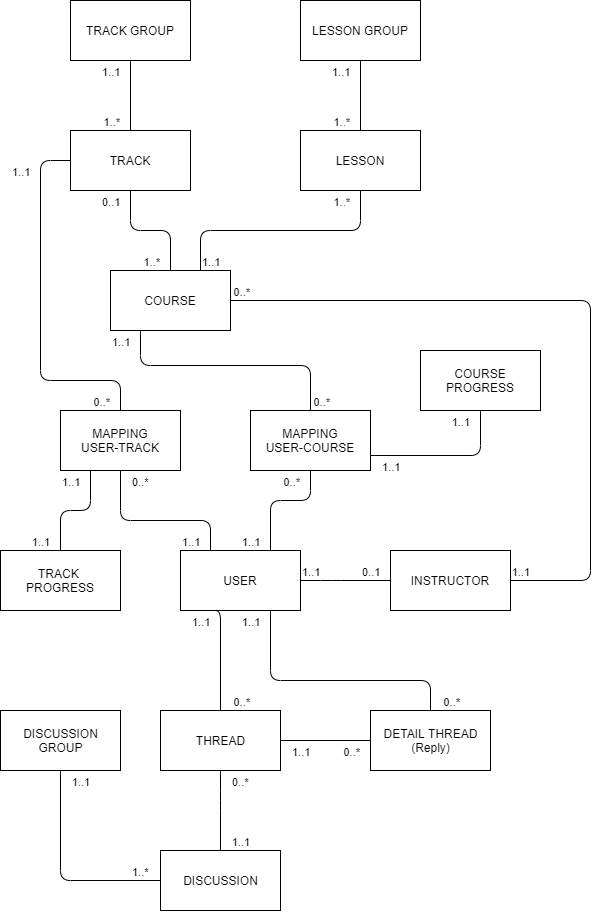

The diagram above was exported from draw.io. Its source (the exported page's mxGraphModel, read from the mxfile embedded in the PNG):
<mxGraphModel dx="723" dy="402" grid="1" gridSize="10" guides="1" tooltips="1" connect="1" arrows="1" fold="1" page="1" pageScale="1" pageWidth="1100" pageHeight="850" background="#ffffff" math="0" shadow="0">
  <root>
    <mxCell id="0" />
    <mxCell id="1" parent="0" />
    <mxCell id="1Xtqz1KiXHnXTdkFt9zn-1" value="COURSE" style="rounded=0;whiteSpace=wrap;html=1;" vertex="1" parent="1">
      <mxGeometry x="130" y="330" width="120" height="60" as="geometry" />
    </mxCell>
    <mxCell id="1Xtqz1KiXHnXTdkFt9zn-3" value="LESSON" style="rounded=0;whiteSpace=wrap;html=1;" vertex="1" parent="1">
      <mxGeometry x="320" y="190" width="120" height="60" as="geometry" />
    </mxCell>
    <mxCell id="1Xtqz1KiXHnXTdkFt9zn-4" value="LESSON GROUP" style="rounded=0;whiteSpace=wrap;html=1;" vertex="1" parent="1">
      <mxGeometry x="320" y="60" width="120" height="60" as="geometry" />
    </mxCell>
    <mxCell id="1Xtqz1KiXHnXTdkFt9zn-5" value="TRACK" style="rounded=0;whiteSpace=wrap;html=1;" vertex="1" parent="1">
      <mxGeometry x="90" y="190" width="120" height="60" as="geometry" />
    </mxCell>
    <mxCell id="1Xtqz1KiXHnXTdkFt9zn-6" value="TRACK GROUP" style="rounded=0;whiteSpace=wrap;html=1;" vertex="1" parent="1">
      <mxGeometry x="90" y="60" width="120" height="60" as="geometry" />
    </mxCell>
    <mxCell id="1Xtqz1KiXHnXTdkFt9zn-7" value="USER" style="whiteSpace=wrap;html=1;" vertex="1" parent="1">
      <mxGeometry x="200" y="610" width="120" height="60" as="geometry" />
    </mxCell>
    <mxCell id="1Xtqz1KiXHnXTdkFt9zn-12" value="" style="endArrow=none;html=1;edgeStyle=orthogonalEdgeStyle;exitX=0.5;exitY=1;exitDx=0;exitDy=0;entryX=0.5;entryY=0;entryDx=0;entryDy=0;" edge="1" parent="1" source="1Xtqz1KiXHnXTdkFt9zn-6" target="1Xtqz1KiXHnXTdkFt9zn-5">
      <mxGeometry relative="1" as="geometry">
        <mxPoint x="160" y="170" as="sourcePoint" />
        <mxPoint x="320" y="170" as="targetPoint" />
      </mxGeometry>
    </mxCell>
    <mxCell id="1Xtqz1KiXHnXTdkFt9zn-13" value="1..1" style="edgeLabel;resizable=0;html=1;align=left;verticalAlign=bottom;" connectable="0" vertex="1" parent="1Xtqz1KiXHnXTdkFt9zn-12">
      <mxGeometry x="-1" relative="1" as="geometry">
        <mxPoint x="-30" y="20" as="offset" />
      </mxGeometry>
    </mxCell>
    <mxCell id="1Xtqz1KiXHnXTdkFt9zn-14" value="1..*" style="edgeLabel;resizable=0;html=1;align=right;verticalAlign=bottom;" connectable="0" vertex="1" parent="1Xtqz1KiXHnXTdkFt9zn-12">
      <mxGeometry x="1" relative="1" as="geometry">
        <mxPoint x="-10" as="offset" />
      </mxGeometry>
    </mxCell>
    <mxCell id="1Xtqz1KiXHnXTdkFt9zn-16" value="" style="endArrow=none;html=1;edgeStyle=orthogonalEdgeStyle;exitX=0.5;exitY=1;exitDx=0;exitDy=0;entryX=0.5;entryY=0;entryDx=0;entryDy=0;" edge="1" parent="1" source="1Xtqz1KiXHnXTdkFt9zn-5" target="1Xtqz1KiXHnXTdkFt9zn-1">
      <mxGeometry relative="1" as="geometry">
        <mxPoint x="149.66" y="260" as="sourcePoint" />
        <mxPoint x="149.66" y="340" as="targetPoint" />
      </mxGeometry>
    </mxCell>
    <mxCell id="1Xtqz1KiXHnXTdkFt9zn-17" value="0..1" style="edgeLabel;resizable=0;html=1;align=left;verticalAlign=bottom;" connectable="0" vertex="1" parent="1Xtqz1KiXHnXTdkFt9zn-16">
      <mxGeometry x="-1" relative="1" as="geometry">
        <mxPoint x="-30" y="20" as="offset" />
      </mxGeometry>
    </mxCell>
    <mxCell id="1Xtqz1KiXHnXTdkFt9zn-18" value="1..*" style="edgeLabel;resizable=0;html=1;align=right;verticalAlign=bottom;" connectable="0" vertex="1" parent="1Xtqz1KiXHnXTdkFt9zn-16">
      <mxGeometry x="1" relative="1" as="geometry">
        <mxPoint x="-10" as="offset" />
      </mxGeometry>
    </mxCell>
    <mxCell id="1Xtqz1KiXHnXTdkFt9zn-19" value="" style="endArrow=none;html=1;edgeStyle=orthogonalEdgeStyle;exitX=1;exitY=0.5;exitDx=0;exitDy=0;entryX=1;entryY=0.5;entryDx=0;entryDy=0;" edge="1" parent="1" source="1Xtqz1KiXHnXTdkFt9zn-84" target="1Xtqz1KiXHnXTdkFt9zn-1">
      <mxGeometry relative="1" as="geometry">
        <mxPoint x="580" y="640" as="sourcePoint" />
        <mxPoint x="160" y="340" as="targetPoint" />
        <Array as="points">
          <mxPoint x="610" y="640" />
          <mxPoint x="610" y="360" />
        </Array>
      </mxGeometry>
    </mxCell>
    <mxCell id="1Xtqz1KiXHnXTdkFt9zn-20" value="0..1" style="edgeLabel;resizable=0;html=1;align=left;verticalAlign=bottom;" connectable="0" vertex="1" parent="1Xtqz1KiXHnXTdkFt9zn-19">
      <mxGeometry x="-1" relative="1" as="geometry">
        <mxPoint x="-150" as="offset" />
      </mxGeometry>
    </mxCell>
    <mxCell id="1Xtqz1KiXHnXTdkFt9zn-21" value="0..*" style="edgeLabel;resizable=0;html=1;align=right;verticalAlign=bottom;" connectable="0" vertex="1" parent="1Xtqz1KiXHnXTdkFt9zn-19">
      <mxGeometry x="1" relative="1" as="geometry">
        <mxPoint x="20.34" as="offset" />
      </mxGeometry>
    </mxCell>
    <mxCell id="1Xtqz1KiXHnXTdkFt9zn-22" value="" style="endArrow=none;html=1;edgeStyle=orthogonalEdgeStyle;exitX=0.5;exitY=1;exitDx=0;exitDy=0;entryX=0.5;entryY=0;entryDx=0;entryDy=0;" edge="1" parent="1" source="1Xtqz1KiXHnXTdkFt9zn-4" target="1Xtqz1KiXHnXTdkFt9zn-3">
      <mxGeometry relative="1" as="geometry">
        <mxPoint x="160" y="130" as="sourcePoint" />
        <mxPoint x="160" y="200" as="targetPoint" />
      </mxGeometry>
    </mxCell>
    <mxCell id="1Xtqz1KiXHnXTdkFt9zn-23" value="1..1" style="edgeLabel;resizable=0;html=1;align=left;verticalAlign=bottom;" connectable="0" vertex="1" parent="1Xtqz1KiXHnXTdkFt9zn-22">
      <mxGeometry x="-1" relative="1" as="geometry">
        <mxPoint x="-30" y="20" as="offset" />
      </mxGeometry>
    </mxCell>
    <mxCell id="1Xtqz1KiXHnXTdkFt9zn-24" value="1..*" style="edgeLabel;resizable=0;html=1;align=right;verticalAlign=bottom;" connectable="0" vertex="1" parent="1Xtqz1KiXHnXTdkFt9zn-22">
      <mxGeometry x="1" relative="1" as="geometry">
        <mxPoint x="-10" as="offset" />
      </mxGeometry>
    </mxCell>
    <mxCell id="1Xtqz1KiXHnXTdkFt9zn-26" value="" style="endArrow=none;html=1;edgeStyle=orthogonalEdgeStyle;exitX=0.75;exitY=0;exitDx=0;exitDy=0;entryX=0.5;entryY=1;entryDx=0;entryDy=0;" edge="1" parent="1" source="1Xtqz1KiXHnXTdkFt9zn-1" target="1Xtqz1KiXHnXTdkFt9zn-3">
      <mxGeometry relative="1" as="geometry">
        <mxPoint x="160" y="130" as="sourcePoint" />
        <mxPoint x="160" y="200" as="targetPoint" />
      </mxGeometry>
    </mxCell>
    <mxCell id="1Xtqz1KiXHnXTdkFt9zn-27" value="1..1" style="edgeLabel;resizable=0;html=1;align=left;verticalAlign=bottom;" connectable="0" vertex="1" parent="1Xtqz1KiXHnXTdkFt9zn-26">
      <mxGeometry x="-1" relative="1" as="geometry">
        <mxPoint as="offset" />
      </mxGeometry>
    </mxCell>
    <mxCell id="1Xtqz1KiXHnXTdkFt9zn-28" value="1..*" style="edgeLabel;resizable=0;html=1;align=right;verticalAlign=bottom;" connectable="0" vertex="1" parent="1Xtqz1KiXHnXTdkFt9zn-26">
      <mxGeometry x="1" relative="1" as="geometry">
        <mxPoint x="-10" y="20" as="offset" />
      </mxGeometry>
    </mxCell>
    <mxCell id="1Xtqz1KiXHnXTdkFt9zn-29" value="MAPPING&lt;br&gt;USER-TRACK" style="whiteSpace=wrap;html=1;" vertex="1" parent="1">
      <mxGeometry x="80" y="470" width="120" height="60" as="geometry" />
    </mxCell>
    <mxCell id="1Xtqz1KiXHnXTdkFt9zn-31" value="" style="endArrow=none;html=1;edgeStyle=orthogonalEdgeStyle;exitX=0;exitY=0.5;exitDx=0;exitDy=0;entryX=0.5;entryY=0;entryDx=0;entryDy=0;" edge="1" parent="1" source="1Xtqz1KiXHnXTdkFt9zn-5" target="1Xtqz1KiXHnXTdkFt9zn-29">
      <mxGeometry relative="1" as="geometry">
        <mxPoint x="160" y="260" as="sourcePoint" />
        <mxPoint x="160" y="340" as="targetPoint" />
        <Array as="points">
          <mxPoint x="60" y="220" />
          <mxPoint x="60" y="440" />
          <mxPoint x="140" y="440" />
        </Array>
      </mxGeometry>
    </mxCell>
    <mxCell id="1Xtqz1KiXHnXTdkFt9zn-32" value="1..1" style="edgeLabel;resizable=0;html=1;align=left;verticalAlign=bottom;" connectable="0" vertex="1" parent="1Xtqz1KiXHnXTdkFt9zn-31">
      <mxGeometry x="-1" relative="1" as="geometry">
        <mxPoint x="-60" y="20" as="offset" />
      </mxGeometry>
    </mxCell>
    <mxCell id="1Xtqz1KiXHnXTdkFt9zn-33" value="0..*" style="edgeLabel;resizable=0;html=1;align=right;verticalAlign=bottom;" connectable="0" vertex="1" parent="1Xtqz1KiXHnXTdkFt9zn-31">
      <mxGeometry x="1" relative="1" as="geometry">
        <mxPoint x="-10" as="offset" />
      </mxGeometry>
    </mxCell>
    <mxCell id="1Xtqz1KiXHnXTdkFt9zn-35" value="" style="endArrow=none;html=1;edgeStyle=orthogonalEdgeStyle;exitX=0.25;exitY=0;exitDx=0;exitDy=0;entryX=0.5;entryY=1;entryDx=0;entryDy=0;" edge="1" parent="1" source="1Xtqz1KiXHnXTdkFt9zn-7" target="1Xtqz1KiXHnXTdkFt9zn-29">
      <mxGeometry relative="1" as="geometry">
        <mxPoint x="100" y="230" as="sourcePoint" />
        <mxPoint x="100" y="470.0000000000001" as="targetPoint" />
        <Array as="points">
          <mxPoint x="230" y="580" />
          <mxPoint x="140" y="580" />
        </Array>
      </mxGeometry>
    </mxCell>
    <mxCell id="1Xtqz1KiXHnXTdkFt9zn-36" value="1..1" style="edgeLabel;resizable=0;html=1;align=left;verticalAlign=bottom;" connectable="0" vertex="1" parent="1Xtqz1KiXHnXTdkFt9zn-35">
      <mxGeometry x="-1" relative="1" as="geometry">
        <mxPoint x="-30" as="offset" />
      </mxGeometry>
    </mxCell>
    <mxCell id="1Xtqz1KiXHnXTdkFt9zn-37" value="1..*" style="edgeLabel;resizable=0;html=1;align=right;verticalAlign=bottom;" connectable="0" vertex="1" parent="1Xtqz1KiXHnXTdkFt9zn-35">
      <mxGeometry x="1" relative="1" as="geometry">
        <mxPoint x="150" y="-10" as="offset" />
      </mxGeometry>
    </mxCell>
    <mxCell id="1Xtqz1KiXHnXTdkFt9zn-38" value="" style="endArrow=none;html=1;edgeStyle=orthogonalEdgeStyle;exitX=0.25;exitY=1;exitDx=0;exitDy=0;entryX=0.5;entryY=0;entryDx=0;entryDy=0;" edge="1" parent="1" source="1Xtqz1KiXHnXTdkFt9zn-1" target="1Xtqz1KiXHnXTdkFt9zn-41">
      <mxGeometry relative="1" as="geometry">
        <mxPoint x="320" y="470.0000000000001" as="sourcePoint" />
        <mxPoint x="150" y="500" as="targetPoint" />
        <Array as="points">
          <mxPoint x="160" y="425" />
          <mxPoint x="330" y="425" />
        </Array>
      </mxGeometry>
    </mxCell>
    <mxCell id="1Xtqz1KiXHnXTdkFt9zn-39" value="1..1" style="edgeLabel;resizable=0;html=1;align=left;verticalAlign=bottom;" connectable="0" vertex="1" parent="1Xtqz1KiXHnXTdkFt9zn-38">
      <mxGeometry x="-1" relative="1" as="geometry">
        <mxPoint x="-30" y="20" as="offset" />
      </mxGeometry>
    </mxCell>
    <mxCell id="1Xtqz1KiXHnXTdkFt9zn-40" value="0..*" style="edgeLabel;resizable=0;html=1;align=right;verticalAlign=bottom;" connectable="0" vertex="1" parent="1Xtqz1KiXHnXTdkFt9zn-38">
      <mxGeometry x="1" relative="1" as="geometry">
        <mxPoint x="20" as="offset" />
      </mxGeometry>
    </mxCell>
    <mxCell id="1Xtqz1KiXHnXTdkFt9zn-41" value="MAPPING&lt;br&gt;USER-COURSE" style="whiteSpace=wrap;html=1;" vertex="1" parent="1">
      <mxGeometry x="270" y="470" width="120" height="60" as="geometry" />
    </mxCell>
    <mxCell id="1Xtqz1KiXHnXTdkFt9zn-42" value="TRACK &lt;br&gt;PROGRESS" style="whiteSpace=wrap;html=1;" vertex="1" parent="1">
      <mxGeometry x="20" y="610" width="120" height="60" as="geometry" />
    </mxCell>
    <mxCell id="1Xtqz1KiXHnXTdkFt9zn-43" value="" style="endArrow=none;html=1;edgeStyle=orthogonalEdgeStyle;exitX=0.25;exitY=1;exitDx=0;exitDy=0;entryX=0.5;entryY=0;entryDx=0;entryDy=0;" edge="1" parent="1" source="1Xtqz1KiXHnXTdkFt9zn-29" target="1Xtqz1KiXHnXTdkFt9zn-42">
      <mxGeometry relative="1" as="geometry">
        <mxPoint x="149.58" y="560" as="sourcePoint" />
        <mxPoint x="150" y="595" as="targetPoint" />
        <Array as="points" />
      </mxGeometry>
    </mxCell>
    <mxCell id="1Xtqz1KiXHnXTdkFt9zn-44" value="1..1" style="edgeLabel;resizable=0;html=1;align=left;verticalAlign=bottom;" connectable="0" vertex="1" parent="1Xtqz1KiXHnXTdkFt9zn-43">
      <mxGeometry x="-1" relative="1" as="geometry">
        <mxPoint x="-30" y="20" as="offset" />
      </mxGeometry>
    </mxCell>
    <mxCell id="1Xtqz1KiXHnXTdkFt9zn-45" value="1..1" style="edgeLabel;resizable=0;html=1;align=right;verticalAlign=bottom;" connectable="0" vertex="1" parent="1Xtqz1KiXHnXTdkFt9zn-43">
      <mxGeometry x="1" relative="1" as="geometry">
        <mxPoint x="-10" as="offset" />
      </mxGeometry>
    </mxCell>
    <mxCell id="1Xtqz1KiXHnXTdkFt9zn-46" value="COURSE PROGRESS" style="whiteSpace=wrap;html=1;" vertex="1" parent="1">
      <mxGeometry x="440" y="410" width="120" height="60" as="geometry" />
    </mxCell>
    <mxCell id="1Xtqz1KiXHnXTdkFt9zn-47" value="0..*" style="edgeLabel;resizable=0;html=1;align=left;verticalAlign=bottom;" connectable="0" vertex="1" parent="1">
      <mxGeometry x="150" y="549.9999999999999" as="geometry" />
    </mxCell>
    <mxCell id="1Xtqz1KiXHnXTdkFt9zn-48" value="" style="endArrow=none;html=1;edgeStyle=orthogonalEdgeStyle;exitX=0.75;exitY=0;exitDx=0;exitDy=0;entryX=0.5;entryY=1;entryDx=0;entryDy=0;" edge="1" parent="1" source="1Xtqz1KiXHnXTdkFt9zn-7" target="1Xtqz1KiXHnXTdkFt9zn-41">
      <mxGeometry relative="1" as="geometry">
        <mxPoint x="240" y="619.9999999999999" as="sourcePoint" />
        <mxPoint x="150" y="539.9999999999999" as="targetPoint" />
        <Array as="points">
          <mxPoint x="290" y="560" />
          <mxPoint x="330" y="560" />
        </Array>
      </mxGeometry>
    </mxCell>
    <mxCell id="1Xtqz1KiXHnXTdkFt9zn-49" value="1..1" style="edgeLabel;resizable=0;html=1;align=left;verticalAlign=bottom;" connectable="0" vertex="1" parent="1Xtqz1KiXHnXTdkFt9zn-48">
      <mxGeometry x="-1" relative="1" as="geometry">
        <mxPoint x="-30" as="offset" />
      </mxGeometry>
    </mxCell>
    <mxCell id="1Xtqz1KiXHnXTdkFt9zn-50" value="0..*" style="edgeLabel;resizable=0;html=1;align=right;verticalAlign=bottom;" connectable="0" vertex="1" parent="1Xtqz1KiXHnXTdkFt9zn-48">
      <mxGeometry x="1" relative="1" as="geometry">
        <mxPoint x="-10" y="20" as="offset" />
      </mxGeometry>
    </mxCell>
    <mxCell id="1Xtqz1KiXHnXTdkFt9zn-51" value="" style="endArrow=none;html=1;edgeStyle=orthogonalEdgeStyle;exitX=1;exitY=0.75;exitDx=0;exitDy=0;entryX=0.5;entryY=1;entryDx=0;entryDy=0;" edge="1" parent="1" source="1Xtqz1KiXHnXTdkFt9zn-41" target="1Xtqz1KiXHnXTdkFt9zn-46">
      <mxGeometry relative="1" as="geometry">
        <mxPoint x="120" y="539.9999999999999" as="sourcePoint" />
        <mxPoint x="90" y="619.9999999999999" as="targetPoint" />
        <Array as="points">
          <mxPoint x="500" y="515" />
        </Array>
      </mxGeometry>
    </mxCell>
    <mxCell id="1Xtqz1KiXHnXTdkFt9zn-52" value="1..1" style="edgeLabel;resizable=0;html=1;align=left;verticalAlign=bottom;" connectable="0" vertex="1" parent="1Xtqz1KiXHnXTdkFt9zn-51">
      <mxGeometry x="-1" relative="1" as="geometry">
        <mxPoint x="10" y="20" as="offset" />
      </mxGeometry>
    </mxCell>
    <mxCell id="1Xtqz1KiXHnXTdkFt9zn-53" value="1..1" style="edgeLabel;resizable=0;html=1;align=right;verticalAlign=bottom;" connectable="0" vertex="1" parent="1Xtqz1KiXHnXTdkFt9zn-51">
      <mxGeometry x="1" relative="1" as="geometry">
        <mxPoint x="-10" y="20" as="offset" />
      </mxGeometry>
    </mxCell>
    <mxCell id="1Xtqz1KiXHnXTdkFt9zn-54" value="DISCUSSION&lt;br&gt;GROUP" style="html=1;" vertex="1" parent="1">
      <mxGeometry x="20" y="770" width="120" height="60" as="geometry" />
    </mxCell>
    <mxCell id="1Xtqz1KiXHnXTdkFt9zn-55" value="DISCUSSION" style="html=1;" vertex="1" parent="1">
      <mxGeometry x="180" y="910" width="120" height="60" as="geometry" />
    </mxCell>
    <mxCell id="1Xtqz1KiXHnXTdkFt9zn-57" value="THREAD" style="html=1;" vertex="1" parent="1">
      <mxGeometry x="180" y="770" width="120" height="60" as="geometry" />
    </mxCell>
    <mxCell id="1Xtqz1KiXHnXTdkFt9zn-58" value="DETAIL THREAD&lt;br&gt;(Reply)" style="html=1;" vertex="1" parent="1">
      <mxGeometry x="390" y="770" width="120" height="60" as="geometry" />
    </mxCell>
    <mxCell id="1Xtqz1KiXHnXTdkFt9zn-59" value="" style="endArrow=none;html=1;edgeStyle=orthogonalEdgeStyle;exitX=0;exitY=0.5;exitDx=0;exitDy=0;entryX=0.5;entryY=1;entryDx=0;entryDy=0;" edge="1" parent="1" source="1Xtqz1KiXHnXTdkFt9zn-55" target="1Xtqz1KiXHnXTdkFt9zn-54">
      <mxGeometry relative="1" as="geometry">
        <mxPoint x="240" y="619.9999999999999" as="sourcePoint" />
        <mxPoint x="150" y="539.9999999999999" as="targetPoint" />
        <Array as="points">
          <mxPoint x="80" y="940" />
        </Array>
      </mxGeometry>
    </mxCell>
    <mxCell id="1Xtqz1KiXHnXTdkFt9zn-60" value="1..*" style="edgeLabel;resizable=0;html=1;align=left;verticalAlign=bottom;" connectable="0" vertex="1" parent="1Xtqz1KiXHnXTdkFt9zn-59">
      <mxGeometry x="-1" relative="1" as="geometry">
        <mxPoint x="-30" as="offset" />
      </mxGeometry>
    </mxCell>
    <mxCell id="1Xtqz1KiXHnXTdkFt9zn-61" value="1..1" style="edgeLabel;resizable=0;html=1;align=right;verticalAlign=bottom;" connectable="0" vertex="1" parent="1Xtqz1KiXHnXTdkFt9zn-59">
      <mxGeometry x="1" relative="1" as="geometry">
        <mxPoint x="30" y="20" as="offset" />
      </mxGeometry>
    </mxCell>
    <mxCell id="1Xtqz1KiXHnXTdkFt9zn-62" value="" style="endArrow=none;html=1;edgeStyle=orthogonalEdgeStyle;exitX=0.5;exitY=1;exitDx=0;exitDy=0;entryX=0.5;entryY=0;entryDx=0;entryDy=0;" edge="1" parent="1" source="1Xtqz1KiXHnXTdkFt9zn-57" target="1Xtqz1KiXHnXTdkFt9zn-55">
      <mxGeometry relative="1" as="geometry">
        <mxPoint x="450" y="780" as="sourcePoint" />
        <mxPoint x="360" y="780" as="targetPoint" />
        <Array as="points">
          <mxPoint x="240" y="860" />
          <mxPoint x="240" y="860" />
        </Array>
      </mxGeometry>
    </mxCell>
    <mxCell id="1Xtqz1KiXHnXTdkFt9zn-63" value="0..*" style="edgeLabel;resizable=0;html=1;align=left;verticalAlign=bottom;" connectable="0" vertex="1" parent="1Xtqz1KiXHnXTdkFt9zn-62">
      <mxGeometry x="-1" relative="1" as="geometry">
        <mxPoint x="10" y="20" as="offset" />
      </mxGeometry>
    </mxCell>
    <mxCell id="1Xtqz1KiXHnXTdkFt9zn-64" value="1..1" style="edgeLabel;resizable=0;html=1;align=right;verticalAlign=bottom;" connectable="0" vertex="1" parent="1Xtqz1KiXHnXTdkFt9zn-62">
      <mxGeometry x="1" relative="1" as="geometry">
        <mxPoint x="30" as="offset" />
      </mxGeometry>
    </mxCell>
    <mxCell id="1Xtqz1KiXHnXTdkFt9zn-66" value="" style="endArrow=none;html=1;edgeStyle=orthogonalEdgeStyle;exitX=0.25;exitY=1;exitDx=0;exitDy=0;entryX=0.5;entryY=0;entryDx=0;entryDy=0;" edge="1" parent="1" source="1Xtqz1KiXHnXTdkFt9zn-7" target="1Xtqz1KiXHnXTdkFt9zn-57">
      <mxGeometry relative="1" as="geometry">
        <mxPoint x="250" y="680" as="sourcePoint" />
        <mxPoint x="250" y="760" as="targetPoint" />
        <Array as="points">
          <mxPoint x="240" y="670" />
        </Array>
      </mxGeometry>
    </mxCell>
    <mxCell id="1Xtqz1KiXHnXTdkFt9zn-67" value="1..1" style="edgeLabel;resizable=0;html=1;align=left;verticalAlign=bottom;" connectable="0" vertex="1" parent="1Xtqz1KiXHnXTdkFt9zn-66">
      <mxGeometry x="-1" relative="1" as="geometry">
        <mxPoint x="-20" y="20" as="offset" />
      </mxGeometry>
    </mxCell>
    <mxCell id="1Xtqz1KiXHnXTdkFt9zn-68" value="0..*" style="edgeLabel;resizable=0;html=1;align=right;verticalAlign=bottom;" connectable="0" vertex="1" parent="1Xtqz1KiXHnXTdkFt9zn-66">
      <mxGeometry x="1" relative="1" as="geometry">
        <mxPoint x="30" as="offset" />
      </mxGeometry>
    </mxCell>
    <mxCell id="1Xtqz1KiXHnXTdkFt9zn-69" value="" style="endArrow=none;html=1;edgeStyle=orthogonalEdgeStyle;exitX=0.75;exitY=1;exitDx=0;exitDy=0;entryX=0.5;entryY=0;entryDx=0;entryDy=0;" edge="1" parent="1" source="1Xtqz1KiXHnXTdkFt9zn-7" target="1Xtqz1KiXHnXTdkFt9zn-58">
      <mxGeometry relative="1" as="geometry">
        <mxPoint x="240" y="680" as="sourcePoint" />
        <mxPoint x="250" y="780" as="targetPoint" />
        <Array as="points">
          <mxPoint x="290" y="740" />
          <mxPoint x="450" y="740" />
        </Array>
      </mxGeometry>
    </mxCell>
    <mxCell id="1Xtqz1KiXHnXTdkFt9zn-70" value="1..1" style="edgeLabel;resizable=0;html=1;align=left;verticalAlign=bottom;" connectable="0" vertex="1" parent="1Xtqz1KiXHnXTdkFt9zn-69">
      <mxGeometry x="-1" relative="1" as="geometry">
        <mxPoint x="-30" y="20" as="offset" />
      </mxGeometry>
    </mxCell>
    <mxCell id="1Xtqz1KiXHnXTdkFt9zn-71" value="0..*" style="edgeLabel;resizable=0;html=1;align=right;verticalAlign=bottom;" connectable="0" vertex="1" parent="1Xtqz1KiXHnXTdkFt9zn-69">
      <mxGeometry x="1" relative="1" as="geometry">
        <mxPoint x="30" as="offset" />
      </mxGeometry>
    </mxCell>
    <mxCell id="1Xtqz1KiXHnXTdkFt9zn-72" value="" style="endArrow=none;html=1;edgeStyle=orthogonalEdgeStyle;exitX=1;exitY=0.5;exitDx=0;exitDy=0;entryX=0;entryY=0.5;entryDx=0;entryDy=0;" edge="1" parent="1" source="1Xtqz1KiXHnXTdkFt9zn-57" target="1Xtqz1KiXHnXTdkFt9zn-58">
      <mxGeometry relative="1" as="geometry">
        <mxPoint x="350" y="830" as="sourcePoint" />
        <mxPoint x="350" y="910" as="targetPoint" />
        <Array as="points" />
      </mxGeometry>
    </mxCell>
    <mxCell id="1Xtqz1KiXHnXTdkFt9zn-73" value="1..1" style="edgeLabel;resizable=0;html=1;align=left;verticalAlign=bottom;" connectable="0" vertex="1" parent="1Xtqz1KiXHnXTdkFt9zn-72">
      <mxGeometry x="-1" relative="1" as="geometry">
        <mxPoint x="10" y="20" as="offset" />
      </mxGeometry>
    </mxCell>
    <mxCell id="1Xtqz1KiXHnXTdkFt9zn-74" value="0..*" style="edgeLabel;resizable=0;html=1;align=right;verticalAlign=bottom;" connectable="0" vertex="1" parent="1Xtqz1KiXHnXTdkFt9zn-72">
      <mxGeometry x="1" relative="1" as="geometry">
        <mxPoint x="-10" y="20" as="offset" />
      </mxGeometry>
    </mxCell>
    <mxCell id="1Xtqz1KiXHnXTdkFt9zn-84" value="INSTRUCTOR" style="whiteSpace=wrap;html=1;" vertex="1" parent="1">
      <mxGeometry x="410" y="610" width="120" height="60" as="geometry" />
    </mxCell>
    <mxCell id="1Xtqz1KiXHnXTdkFt9zn-86" value="" style="endArrow=none;html=1;edgeStyle=orthogonalEdgeStyle;exitX=1;exitY=0.5;exitDx=0;exitDy=0;entryX=0;entryY=0.5;entryDx=0;entryDy=0;" edge="1" parent="1" source="1Xtqz1KiXHnXTdkFt9zn-7" target="1Xtqz1KiXHnXTdkFt9zn-84">
      <mxGeometry relative="1" as="geometry">
        <mxPoint x="400" y="600" as="sourcePoint" />
        <mxPoint x="410" y="700" as="targetPoint" />
        <Array as="points">
          <mxPoint x="350" y="640" />
          <mxPoint x="350" y="640" />
        </Array>
      </mxGeometry>
    </mxCell>
    <mxCell id="1Xtqz1KiXHnXTdkFt9zn-87" value="1..1" style="edgeLabel;resizable=0;html=1;align=left;verticalAlign=bottom;" connectable="0" vertex="1" parent="1Xtqz1KiXHnXTdkFt9zn-86">
      <mxGeometry x="-1" relative="1" as="geometry">
        <mxPoint as="offset" />
      </mxGeometry>
    </mxCell>
    <mxCell id="1Xtqz1KiXHnXTdkFt9zn-88" value="1..1" style="edgeLabel;resizable=0;html=1;align=right;verticalAlign=bottom;" connectable="0" vertex="1" parent="1Xtqz1KiXHnXTdkFt9zn-86">
      <mxGeometry x="1" relative="1" as="geometry">
        <mxPoint x="140" as="offset" />
      </mxGeometry>
    </mxCell>
  </root>
</mxGraphModel>